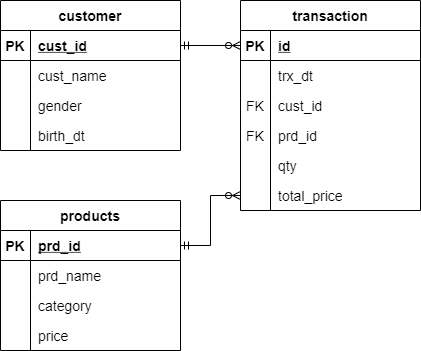

The diagram above was exported from draw.io. Its source (the exported page's mxGraphModel, read from the mxfile embedded in the PNG):
<mxGraphModel dx="1063" dy="641" grid="1" gridSize="10" guides="1" tooltips="1" connect="1" arrows="1" fold="1" page="1" pageScale="1" pageWidth="850" pageHeight="1100" math="0" shadow="0">
  <root>
    <mxCell id="-hq82q6_fiIenms_xWK8-0" />
    <mxCell id="-hq82q6_fiIenms_xWK8-1" parent="-hq82q6_fiIenms_xWK8-0" />
    <mxCell id="-hq82q6_fiIenms_xWK8-2" value="transaction" style="shape=table;startSize=30;container=1;collapsible=1;childLayout=tableLayout;fixedRows=1;rowLines=0;fontStyle=1;align=center;resizeLast=1;fontSize=14;" vertex="1" parent="-hq82q6_fiIenms_xWK8-1">
      <mxGeometry x="280" y="40" width="180" height="210" as="geometry" />
    </mxCell>
    <mxCell id="-hq82q6_fiIenms_xWK8-3" value="" style="shape=partialRectangle;collapsible=0;dropTarget=0;pointerEvents=0;fillColor=none;top=0;left=0;bottom=1;right=0;points=[[0,0.5],[1,0.5]];portConstraint=eastwest;fontSize=14;align=center;verticalAlign=middle;" vertex="1" parent="-hq82q6_fiIenms_xWK8-2">
      <mxGeometry y="30" width="180" height="30" as="geometry" />
    </mxCell>
    <mxCell id="-hq82q6_fiIenms_xWK8-4" value="PK" style="shape=partialRectangle;connectable=0;fillColor=none;top=0;left=0;bottom=0;right=0;fontStyle=1;overflow=hidden;fontSize=14;align=center;verticalAlign=middle;" vertex="1" parent="-hq82q6_fiIenms_xWK8-3">
      <mxGeometry width="30" height="30" as="geometry">
        <mxRectangle width="30" height="30" as="alternateBounds" />
      </mxGeometry>
    </mxCell>
    <mxCell id="-hq82q6_fiIenms_xWK8-5" value="id" style="shape=partialRectangle;connectable=0;fillColor=none;top=0;left=0;bottom=0;right=0;align=left;spacingLeft=6;fontStyle=5;overflow=hidden;fontSize=14;" vertex="1" parent="-hq82q6_fiIenms_xWK8-3">
      <mxGeometry x="30" width="150" height="30" as="geometry">
        <mxRectangle width="150" height="30" as="alternateBounds" />
      </mxGeometry>
    </mxCell>
    <mxCell id="-hq82q6_fiIenms_xWK8-6" value="" style="shape=partialRectangle;collapsible=0;dropTarget=0;pointerEvents=0;fillColor=none;top=0;left=0;bottom=0;right=0;points=[[0,0.5],[1,0.5]];portConstraint=eastwest;fontSize=14;align=center;verticalAlign=middle;" vertex="1" parent="-hq82q6_fiIenms_xWK8-2">
      <mxGeometry y="60" width="180" height="30" as="geometry" />
    </mxCell>
    <mxCell id="-hq82q6_fiIenms_xWK8-7" value="" style="shape=partialRectangle;connectable=0;fillColor=none;top=0;left=0;bottom=0;right=0;editable=1;overflow=hidden;fontSize=14;align=center;verticalAlign=middle;" vertex="1" parent="-hq82q6_fiIenms_xWK8-6">
      <mxGeometry width="30" height="30" as="geometry">
        <mxRectangle width="30" height="30" as="alternateBounds" />
      </mxGeometry>
    </mxCell>
    <mxCell id="-hq82q6_fiIenms_xWK8-8" value="trx_dt" style="shape=partialRectangle;connectable=0;fillColor=none;top=0;left=0;bottom=0;right=0;align=left;spacingLeft=6;overflow=hidden;fontSize=14;" vertex="1" parent="-hq82q6_fiIenms_xWK8-6">
      <mxGeometry x="30" width="150" height="30" as="geometry">
        <mxRectangle width="150" height="30" as="alternateBounds" />
      </mxGeometry>
    </mxCell>
    <mxCell id="-hq82q6_fiIenms_xWK8-9" value="" style="shape=partialRectangle;collapsible=0;dropTarget=0;pointerEvents=0;fillColor=none;top=0;left=0;bottom=0;right=0;points=[[0,0.5],[1,0.5]];portConstraint=eastwest;fontSize=14;align=center;verticalAlign=middle;" vertex="1" parent="-hq82q6_fiIenms_xWK8-2">
      <mxGeometry y="90" width="180" height="30" as="geometry" />
    </mxCell>
    <mxCell id="-hq82q6_fiIenms_xWK8-10" value="FK" style="shape=partialRectangle;connectable=0;fillColor=none;top=0;left=0;bottom=0;right=0;editable=1;overflow=hidden;fontSize=14;align=center;verticalAlign=middle;" vertex="1" parent="-hq82q6_fiIenms_xWK8-9">
      <mxGeometry width="30" height="30" as="geometry">
        <mxRectangle width="30" height="30" as="alternateBounds" />
      </mxGeometry>
    </mxCell>
    <mxCell id="-hq82q6_fiIenms_xWK8-11" value="cust_id" style="shape=partialRectangle;connectable=0;fillColor=none;top=0;left=0;bottom=0;right=0;align=left;spacingLeft=6;overflow=hidden;fontSize=14;" vertex="1" parent="-hq82q6_fiIenms_xWK8-9">
      <mxGeometry x="30" width="150" height="30" as="geometry">
        <mxRectangle width="150" height="30" as="alternateBounds" />
      </mxGeometry>
    </mxCell>
    <mxCell id="-hq82q6_fiIenms_xWK8-12" value="" style="shape=partialRectangle;collapsible=0;dropTarget=0;pointerEvents=0;fillColor=none;top=0;left=0;bottom=0;right=0;points=[[0,0.5],[1,0.5]];portConstraint=eastwest;fontSize=14;align=center;verticalAlign=middle;" vertex="1" parent="-hq82q6_fiIenms_xWK8-2">
      <mxGeometry y="120" width="180" height="30" as="geometry" />
    </mxCell>
    <mxCell id="-hq82q6_fiIenms_xWK8-13" value="FK" style="shape=partialRectangle;connectable=0;fillColor=none;top=0;left=0;bottom=0;right=0;editable=1;overflow=hidden;fontSize=14;align=center;verticalAlign=middle;" vertex="1" parent="-hq82q6_fiIenms_xWK8-12">
      <mxGeometry width="30" height="30" as="geometry">
        <mxRectangle width="30" height="30" as="alternateBounds" />
      </mxGeometry>
    </mxCell>
    <mxCell id="-hq82q6_fiIenms_xWK8-14" value="prd_id" style="shape=partialRectangle;connectable=0;fillColor=none;top=0;left=0;bottom=0;right=0;align=left;spacingLeft=6;overflow=hidden;fontSize=14;" vertex="1" parent="-hq82q6_fiIenms_xWK8-12">
      <mxGeometry x="30" width="150" height="30" as="geometry">
        <mxRectangle width="150" height="30" as="alternateBounds" />
      </mxGeometry>
    </mxCell>
    <mxCell id="-hq82q6_fiIenms_xWK8-15" value="" style="shape=partialRectangle;collapsible=0;dropTarget=0;pointerEvents=0;fillColor=none;top=0;left=0;bottom=0;right=0;points=[[0,0.5],[1,0.5]];portConstraint=eastwest;fontSize=14;align=center;verticalAlign=middle;" vertex="1" parent="-hq82q6_fiIenms_xWK8-2">
      <mxGeometry y="150" width="180" height="30" as="geometry" />
    </mxCell>
    <mxCell id="-hq82q6_fiIenms_xWK8-16" value="" style="shape=partialRectangle;connectable=0;fillColor=none;top=0;left=0;bottom=0;right=0;editable=1;overflow=hidden;fontSize=14;align=center;verticalAlign=middle;" vertex="1" parent="-hq82q6_fiIenms_xWK8-15">
      <mxGeometry width="30" height="30" as="geometry">
        <mxRectangle width="30" height="30" as="alternateBounds" />
      </mxGeometry>
    </mxCell>
    <mxCell id="-hq82q6_fiIenms_xWK8-17" value="qty" style="shape=partialRectangle;connectable=0;fillColor=none;top=0;left=0;bottom=0;right=0;align=left;spacingLeft=6;overflow=hidden;fontSize=14;" vertex="1" parent="-hq82q6_fiIenms_xWK8-15">
      <mxGeometry x="30" width="150" height="30" as="geometry">
        <mxRectangle width="150" height="30" as="alternateBounds" />
      </mxGeometry>
    </mxCell>
    <mxCell id="-hq82q6_fiIenms_xWK8-18" value="" style="shape=partialRectangle;collapsible=0;dropTarget=0;pointerEvents=0;fillColor=none;top=0;left=0;bottom=0;right=0;points=[[0,0.5],[1,0.5]];portConstraint=eastwest;fontSize=14;align=center;verticalAlign=middle;" vertex="1" parent="-hq82q6_fiIenms_xWK8-2">
      <mxGeometry y="180" width="180" height="30" as="geometry" />
    </mxCell>
    <mxCell id="-hq82q6_fiIenms_xWK8-19" value="" style="shape=partialRectangle;connectable=0;fillColor=none;top=0;left=0;bottom=0;right=0;editable=1;overflow=hidden;fontSize=14;align=center;verticalAlign=middle;" vertex="1" parent="-hq82q6_fiIenms_xWK8-18">
      <mxGeometry width="30" height="30" as="geometry">
        <mxRectangle width="30" height="30" as="alternateBounds" />
      </mxGeometry>
    </mxCell>
    <mxCell id="-hq82q6_fiIenms_xWK8-20" value="total_price" style="shape=partialRectangle;connectable=0;fillColor=none;top=0;left=0;bottom=0;right=0;align=left;spacingLeft=6;overflow=hidden;fontSize=14;" vertex="1" parent="-hq82q6_fiIenms_xWK8-18">
      <mxGeometry x="30" width="150" height="30" as="geometry">
        <mxRectangle width="150" height="30" as="alternateBounds" />
      </mxGeometry>
    </mxCell>
    <mxCell id="-hq82q6_fiIenms_xWK8-21" value="customer" style="shape=table;startSize=30;container=1;collapsible=1;childLayout=tableLayout;fixedRows=1;rowLines=0;fontStyle=1;align=center;resizeLast=1;fontSize=14;" vertex="1" parent="-hq82q6_fiIenms_xWK8-1">
      <mxGeometry x="40" y="40" width="180" height="150" as="geometry" />
    </mxCell>
    <mxCell id="-hq82q6_fiIenms_xWK8-22" value="" style="shape=partialRectangle;collapsible=0;dropTarget=0;pointerEvents=0;fillColor=none;top=0;left=0;bottom=1;right=0;points=[[0,0.5],[1,0.5]];portConstraint=eastwest;fontSize=14;align=center;verticalAlign=middle;" vertex="1" parent="-hq82q6_fiIenms_xWK8-21">
      <mxGeometry y="30" width="180" height="30" as="geometry" />
    </mxCell>
    <mxCell id="-hq82q6_fiIenms_xWK8-23" value="PK" style="shape=partialRectangle;connectable=0;fillColor=none;top=0;left=0;bottom=0;right=0;fontStyle=1;overflow=hidden;fontSize=14;align=center;verticalAlign=middle;" vertex="1" parent="-hq82q6_fiIenms_xWK8-22">
      <mxGeometry width="30" height="30" as="geometry">
        <mxRectangle width="30" height="30" as="alternateBounds" />
      </mxGeometry>
    </mxCell>
    <mxCell id="-hq82q6_fiIenms_xWK8-24" value="cust_id" style="shape=partialRectangle;connectable=0;fillColor=none;top=0;left=0;bottom=0;right=0;align=left;spacingLeft=6;fontStyle=5;overflow=hidden;fontSize=14;" vertex="1" parent="-hq82q6_fiIenms_xWK8-22">
      <mxGeometry x="30" width="150" height="30" as="geometry">
        <mxRectangle width="150" height="30" as="alternateBounds" />
      </mxGeometry>
    </mxCell>
    <mxCell id="-hq82q6_fiIenms_xWK8-25" value="" style="shape=partialRectangle;collapsible=0;dropTarget=0;pointerEvents=0;fillColor=none;top=0;left=0;bottom=0;right=0;points=[[0,0.5],[1,0.5]];portConstraint=eastwest;fontSize=14;align=center;verticalAlign=middle;" vertex="1" parent="-hq82q6_fiIenms_xWK8-21">
      <mxGeometry y="60" width="180" height="30" as="geometry" />
    </mxCell>
    <mxCell id="-hq82q6_fiIenms_xWK8-26" value="" style="shape=partialRectangle;connectable=0;fillColor=none;top=0;left=0;bottom=0;right=0;editable=1;overflow=hidden;fontSize=14;align=center;verticalAlign=middle;" vertex="1" parent="-hq82q6_fiIenms_xWK8-25">
      <mxGeometry width="30" height="30" as="geometry">
        <mxRectangle width="30" height="30" as="alternateBounds" />
      </mxGeometry>
    </mxCell>
    <mxCell id="-hq82q6_fiIenms_xWK8-27" value="cust_name" style="shape=partialRectangle;connectable=0;fillColor=none;top=0;left=0;bottom=0;right=0;align=left;spacingLeft=6;overflow=hidden;fontSize=14;" vertex="1" parent="-hq82q6_fiIenms_xWK8-25">
      <mxGeometry x="30" width="150" height="30" as="geometry">
        <mxRectangle width="150" height="30" as="alternateBounds" />
      </mxGeometry>
    </mxCell>
    <mxCell id="-hq82q6_fiIenms_xWK8-28" value="" style="shape=partialRectangle;collapsible=0;dropTarget=0;pointerEvents=0;fillColor=none;top=0;left=0;bottom=0;right=0;points=[[0,0.5],[1,0.5]];portConstraint=eastwest;fontSize=14;align=center;verticalAlign=middle;" vertex="1" parent="-hq82q6_fiIenms_xWK8-21">
      <mxGeometry y="90" width="180" height="30" as="geometry" />
    </mxCell>
    <mxCell id="-hq82q6_fiIenms_xWK8-29" value="" style="shape=partialRectangle;connectable=0;fillColor=none;top=0;left=0;bottom=0;right=0;editable=1;overflow=hidden;fontSize=14;align=center;verticalAlign=middle;" vertex="1" parent="-hq82q6_fiIenms_xWK8-28">
      <mxGeometry width="30" height="30" as="geometry">
        <mxRectangle width="30" height="30" as="alternateBounds" />
      </mxGeometry>
    </mxCell>
    <mxCell id="-hq82q6_fiIenms_xWK8-30" value="gender" style="shape=partialRectangle;connectable=0;fillColor=none;top=0;left=0;bottom=0;right=0;align=left;spacingLeft=6;overflow=hidden;fontSize=14;" vertex="1" parent="-hq82q6_fiIenms_xWK8-28">
      <mxGeometry x="30" width="150" height="30" as="geometry">
        <mxRectangle width="150" height="30" as="alternateBounds" />
      </mxGeometry>
    </mxCell>
    <mxCell id="-hq82q6_fiIenms_xWK8-31" value="" style="shape=partialRectangle;collapsible=0;dropTarget=0;pointerEvents=0;fillColor=none;top=0;left=0;bottom=0;right=0;points=[[0,0.5],[1,0.5]];portConstraint=eastwest;fontSize=14;align=center;verticalAlign=middle;" vertex="1" parent="-hq82q6_fiIenms_xWK8-21">
      <mxGeometry y="120" width="180" height="30" as="geometry" />
    </mxCell>
    <mxCell id="-hq82q6_fiIenms_xWK8-32" value="" style="shape=partialRectangle;connectable=0;fillColor=none;top=0;left=0;bottom=0;right=0;editable=1;overflow=hidden;fontSize=14;align=center;verticalAlign=middle;" vertex="1" parent="-hq82q6_fiIenms_xWK8-31">
      <mxGeometry width="30" height="30" as="geometry">
        <mxRectangle width="30" height="30" as="alternateBounds" />
      </mxGeometry>
    </mxCell>
    <mxCell id="-hq82q6_fiIenms_xWK8-33" value="birth_dt" style="shape=partialRectangle;connectable=0;fillColor=none;top=0;left=0;bottom=0;right=0;align=left;spacingLeft=6;overflow=hidden;fontSize=14;" vertex="1" parent="-hq82q6_fiIenms_xWK8-31">
      <mxGeometry x="30" width="150" height="30" as="geometry">
        <mxRectangle width="150" height="30" as="alternateBounds" />
      </mxGeometry>
    </mxCell>
    <mxCell id="-hq82q6_fiIenms_xWK8-40" value="products" style="shape=table;startSize=30;container=1;collapsible=1;childLayout=tableLayout;fixedRows=1;rowLines=0;fontStyle=1;align=center;resizeLast=1;fontSize=14;" vertex="1" parent="-hq82q6_fiIenms_xWK8-1">
      <mxGeometry x="40" y="240" width="180" height="150" as="geometry" />
    </mxCell>
    <mxCell id="-hq82q6_fiIenms_xWK8-41" value="" style="shape=partialRectangle;collapsible=0;dropTarget=0;pointerEvents=0;fillColor=none;top=0;left=0;bottom=1;right=0;points=[[0,0.5],[1,0.5]];portConstraint=eastwest;fontSize=14;align=center;verticalAlign=middle;" vertex="1" parent="-hq82q6_fiIenms_xWK8-40">
      <mxGeometry y="30" width="180" height="30" as="geometry" />
    </mxCell>
    <mxCell id="-hq82q6_fiIenms_xWK8-42" value="PK" style="shape=partialRectangle;connectable=0;fillColor=none;top=0;left=0;bottom=0;right=0;fontStyle=1;overflow=hidden;fontSize=14;align=center;verticalAlign=middle;" vertex="1" parent="-hq82q6_fiIenms_xWK8-41">
      <mxGeometry width="30" height="30" as="geometry">
        <mxRectangle width="30" height="30" as="alternateBounds" />
      </mxGeometry>
    </mxCell>
    <mxCell id="-hq82q6_fiIenms_xWK8-43" value="prd_id" style="shape=partialRectangle;connectable=0;fillColor=none;top=0;left=0;bottom=0;right=0;align=left;spacingLeft=6;fontStyle=5;overflow=hidden;fontSize=14;" vertex="1" parent="-hq82q6_fiIenms_xWK8-41">
      <mxGeometry x="30" width="150" height="30" as="geometry">
        <mxRectangle width="150" height="30" as="alternateBounds" />
      </mxGeometry>
    </mxCell>
    <mxCell id="-hq82q6_fiIenms_xWK8-44" value="" style="shape=partialRectangle;collapsible=0;dropTarget=0;pointerEvents=0;fillColor=none;top=0;left=0;bottom=0;right=0;points=[[0,0.5],[1,0.5]];portConstraint=eastwest;fontSize=14;align=center;verticalAlign=middle;" vertex="1" parent="-hq82q6_fiIenms_xWK8-40">
      <mxGeometry y="60" width="180" height="30" as="geometry" />
    </mxCell>
    <mxCell id="-hq82q6_fiIenms_xWK8-45" value="" style="shape=partialRectangle;connectable=0;fillColor=none;top=0;left=0;bottom=0;right=0;editable=1;overflow=hidden;fontSize=14;align=center;verticalAlign=middle;" vertex="1" parent="-hq82q6_fiIenms_xWK8-44">
      <mxGeometry width="30" height="30" as="geometry">
        <mxRectangle width="30" height="30" as="alternateBounds" />
      </mxGeometry>
    </mxCell>
    <mxCell id="-hq82q6_fiIenms_xWK8-46" value="prd_name" style="shape=partialRectangle;connectable=0;fillColor=none;top=0;left=0;bottom=0;right=0;align=left;spacingLeft=6;overflow=hidden;fontSize=14;" vertex="1" parent="-hq82q6_fiIenms_xWK8-44">
      <mxGeometry x="30" width="150" height="30" as="geometry">
        <mxRectangle width="150" height="30" as="alternateBounds" />
      </mxGeometry>
    </mxCell>
    <mxCell id="-hq82q6_fiIenms_xWK8-47" value="" style="shape=partialRectangle;collapsible=0;dropTarget=0;pointerEvents=0;fillColor=none;top=0;left=0;bottom=0;right=0;points=[[0,0.5],[1,0.5]];portConstraint=eastwest;fontSize=14;align=center;verticalAlign=middle;" vertex="1" parent="-hq82q6_fiIenms_xWK8-40">
      <mxGeometry y="90" width="180" height="30" as="geometry" />
    </mxCell>
    <mxCell id="-hq82q6_fiIenms_xWK8-48" value="" style="shape=partialRectangle;connectable=0;fillColor=none;top=0;left=0;bottom=0;right=0;editable=1;overflow=hidden;fontSize=14;align=center;verticalAlign=middle;" vertex="1" parent="-hq82q6_fiIenms_xWK8-47">
      <mxGeometry width="30" height="30" as="geometry">
        <mxRectangle width="30" height="30" as="alternateBounds" />
      </mxGeometry>
    </mxCell>
    <mxCell id="-hq82q6_fiIenms_xWK8-49" value="category" style="shape=partialRectangle;connectable=0;fillColor=none;top=0;left=0;bottom=0;right=0;align=left;spacingLeft=6;overflow=hidden;fontSize=14;" vertex="1" parent="-hq82q6_fiIenms_xWK8-47">
      <mxGeometry x="30" width="150" height="30" as="geometry">
        <mxRectangle width="150" height="30" as="alternateBounds" />
      </mxGeometry>
    </mxCell>
    <mxCell id="-hq82q6_fiIenms_xWK8-50" value="" style="shape=partialRectangle;collapsible=0;dropTarget=0;pointerEvents=0;fillColor=none;top=0;left=0;bottom=0;right=0;points=[[0,0.5],[1,0.5]];portConstraint=eastwest;fontSize=14;align=center;verticalAlign=middle;" vertex="1" parent="-hq82q6_fiIenms_xWK8-40">
      <mxGeometry y="120" width="180" height="30" as="geometry" />
    </mxCell>
    <mxCell id="-hq82q6_fiIenms_xWK8-51" value="" style="shape=partialRectangle;connectable=0;fillColor=none;top=0;left=0;bottom=0;right=0;editable=1;overflow=hidden;fontSize=14;align=center;verticalAlign=middle;" vertex="1" parent="-hq82q6_fiIenms_xWK8-50">
      <mxGeometry width="30" height="30" as="geometry">
        <mxRectangle width="30" height="30" as="alternateBounds" />
      </mxGeometry>
    </mxCell>
    <mxCell id="-hq82q6_fiIenms_xWK8-52" value="price" style="shape=partialRectangle;connectable=0;fillColor=none;top=0;left=0;bottom=0;right=0;align=left;spacingLeft=6;overflow=hidden;fontSize=14;" vertex="1" parent="-hq82q6_fiIenms_xWK8-50">
      <mxGeometry x="30" width="150" height="30" as="geometry">
        <mxRectangle width="150" height="30" as="alternateBounds" />
      </mxGeometry>
    </mxCell>
    <mxCell id="-hq82q6_fiIenms_xWK8-53" style="edgeStyle=orthogonalEdgeStyle;rounded=0;orthogonalLoop=1;jettySize=auto;html=1;exitX=1;exitY=0.5;exitDx=0;exitDy=0;entryX=0;entryY=0.5;entryDx=0;entryDy=0;fontSize=14;endArrow=ERzeroToMany;endFill=0;startArrow=ERmandOne;startFill=0;" edge="1" parent="-hq82q6_fiIenms_xWK8-1" source="-hq82q6_fiIenms_xWK8-22" target="-hq82q6_fiIenms_xWK8-3">
      <mxGeometry relative="1" as="geometry" />
    </mxCell>
    <mxCell id="-hq82q6_fiIenms_xWK8-54" style="edgeStyle=orthogonalEdgeStyle;rounded=0;orthogonalLoop=1;jettySize=auto;html=1;exitX=1;exitY=0.5;exitDx=0;exitDy=0;entryX=0;entryY=0.5;entryDx=0;entryDy=0;fontSize=14;startArrow=ERmandOne;startFill=0;endArrow=ERzeroToMany;endFill=0;" edge="1" parent="-hq82q6_fiIenms_xWK8-1" source="-hq82q6_fiIenms_xWK8-41" target="-hq82q6_fiIenms_xWK8-18">
      <mxGeometry relative="1" as="geometry" />
    </mxCell>
  </root>
</mxGraphModel>